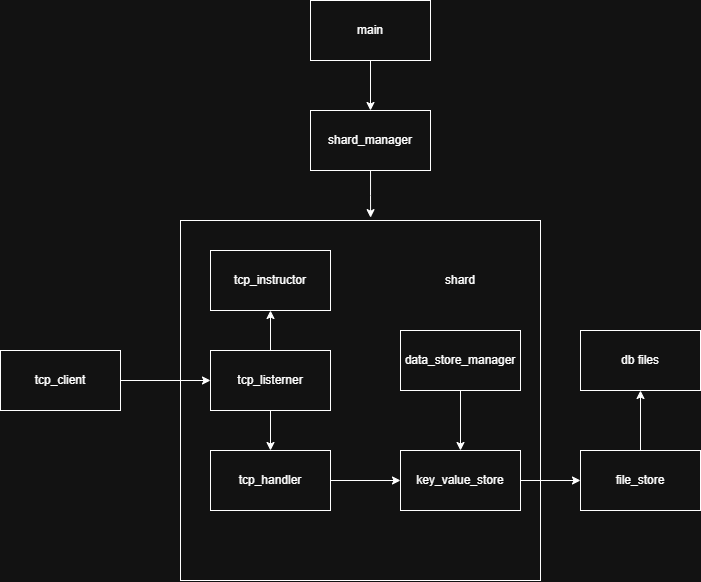

The diagram above was exported from draw.io. Its source (the exported page's mxGraphModel, read from the mxfile embedded in the PNG):
<mxGraphModel dx="2275" dy="784" grid="1" gridSize="10" guides="1" tooltips="1" connect="1" arrows="1" fold="1" page="1" pageScale="1" pageWidth="850" pageHeight="1100" math="0" shadow="0">
  <root>
    <mxCell id="0" />
    <mxCell id="1" parent="0" />
    <mxCell id="JZHDVmfRtfV6DUdXm0Id-8" value="shard_manager" style="rounded=0;whiteSpace=wrap;html=1;" vertex="1" parent="1">
      <mxGeometry x="70" y="510" width="120" height="60" as="geometry" />
    </mxCell>
    <mxCell id="JZHDVmfRtfV6DUdXm0Id-12" value="" style="whiteSpace=wrap;html=1;aspect=fixed;" vertex="1" parent="1">
      <mxGeometry x="-60" y="620" width="360" height="360" as="geometry" />
    </mxCell>
    <mxCell id="JZHDVmfRtfV6DUdXm0Id-39" style="edgeStyle=orthogonalEdgeStyle;rounded=0;orthogonalLoop=1;jettySize=auto;html=1;entryX=0;entryY=0.5;entryDx=0;entryDy=0;" edge="1" parent="1" source="JZHDVmfRtfV6DUdXm0Id-14" target="JZHDVmfRtfV6DUdXm0Id-22">
      <mxGeometry relative="1" as="geometry" />
    </mxCell>
    <mxCell id="JZHDVmfRtfV6DUdXm0Id-14" value="key_value_store" style="rounded=0;whiteSpace=wrap;html=1;" vertex="1" parent="1">
      <mxGeometry x="160" y="850" width="120" height="60" as="geometry" />
    </mxCell>
    <mxCell id="JZHDVmfRtfV6DUdXm0Id-15" style="edgeStyle=orthogonalEdgeStyle;rounded=0;orthogonalLoop=1;jettySize=auto;html=1;entryX=0.5;entryY=0;entryDx=0;entryDy=0;" edge="1" parent="1" source="JZHDVmfRtfV6DUdXm0Id-16" target="JZHDVmfRtfV6DUdXm0Id-14">
      <mxGeometry relative="1" as="geometry" />
    </mxCell>
    <mxCell id="JZHDVmfRtfV6DUdXm0Id-16" value="data_store_manager" style="rounded=0;whiteSpace=wrap;html=1;" vertex="1" parent="1">
      <mxGeometry x="160" y="730" width="120" height="60" as="geometry" />
    </mxCell>
    <mxCell id="JZHDVmfRtfV6DUdXm0Id-17" value="db files" style="rounded=0;whiteSpace=wrap;html=1;" vertex="1" parent="1">
      <mxGeometry x="340" y="730" width="120" height="60" as="geometry" />
    </mxCell>
    <mxCell id="JZHDVmfRtfV6DUdXm0Id-19" value="shard" style="rounded=0;whiteSpace=wrap;html=1;strokeColor=none;" vertex="1" parent="1">
      <mxGeometry x="160" y="650" width="120" height="60" as="geometry" />
    </mxCell>
    <mxCell id="JZHDVmfRtfV6DUdXm0Id-38" style="edgeStyle=orthogonalEdgeStyle;rounded=0;orthogonalLoop=1;jettySize=auto;html=1;entryX=0.5;entryY=1;entryDx=0;entryDy=0;" edge="1" parent="1" source="JZHDVmfRtfV6DUdXm0Id-22" target="JZHDVmfRtfV6DUdXm0Id-17">
      <mxGeometry relative="1" as="geometry" />
    </mxCell>
    <mxCell id="JZHDVmfRtfV6DUdXm0Id-22" value="file_store" style="rounded=0;whiteSpace=wrap;html=1;" vertex="1" parent="1">
      <mxGeometry x="340" y="850" width="120" height="60" as="geometry" />
    </mxCell>
    <mxCell id="JZHDVmfRtfV6DUdXm0Id-31" style="edgeStyle=orthogonalEdgeStyle;rounded=0;orthogonalLoop=1;jettySize=auto;html=1;entryX=0;entryY=0.5;entryDx=0;entryDy=0;" edge="1" parent="1" source="JZHDVmfRtfV6DUdXm0Id-25" target="JZHDVmfRtfV6DUdXm0Id-14">
      <mxGeometry relative="1" as="geometry" />
    </mxCell>
    <mxCell id="JZHDVmfRtfV6DUdXm0Id-25" value="tcp_handler" style="rounded=0;whiteSpace=wrap;html=1;" vertex="1" parent="1">
      <mxGeometry x="-30" y="850" width="120" height="60" as="geometry" />
    </mxCell>
    <mxCell id="JZHDVmfRtfV6DUdXm0Id-26" value="tcp_instructor" style="rounded=0;whiteSpace=wrap;html=1;" vertex="1" parent="1">
      <mxGeometry x="-30" y="650" width="120" height="60" as="geometry" />
    </mxCell>
    <mxCell id="JZHDVmfRtfV6DUdXm0Id-29" style="edgeStyle=orthogonalEdgeStyle;rounded=0;orthogonalLoop=1;jettySize=auto;html=1;entryX=0.5;entryY=1;entryDx=0;entryDy=0;" edge="1" parent="1" source="JZHDVmfRtfV6DUdXm0Id-27" target="JZHDVmfRtfV6DUdXm0Id-26">
      <mxGeometry relative="1" as="geometry" />
    </mxCell>
    <mxCell id="JZHDVmfRtfV6DUdXm0Id-30" style="edgeStyle=orthogonalEdgeStyle;rounded=0;orthogonalLoop=1;jettySize=auto;html=1;entryX=0.5;entryY=0;entryDx=0;entryDy=0;" edge="1" parent="1" source="JZHDVmfRtfV6DUdXm0Id-27" target="JZHDVmfRtfV6DUdXm0Id-25">
      <mxGeometry relative="1" as="geometry" />
    </mxCell>
    <mxCell id="JZHDVmfRtfV6DUdXm0Id-27" value="tcp_listerner" style="rounded=0;whiteSpace=wrap;html=1;" vertex="1" parent="1">
      <mxGeometry x="-30" y="750" width="120" height="60" as="geometry" />
    </mxCell>
    <mxCell id="JZHDVmfRtfV6DUdXm0Id-34" style="edgeStyle=orthogonalEdgeStyle;rounded=0;orthogonalLoop=1;jettySize=auto;html=1;entryX=0.5;entryY=0;entryDx=0;entryDy=0;" edge="1" parent="1" source="JZHDVmfRtfV6DUdXm0Id-33" target="JZHDVmfRtfV6DUdXm0Id-8">
      <mxGeometry relative="1" as="geometry" />
    </mxCell>
    <mxCell id="JZHDVmfRtfV6DUdXm0Id-33" value="main" style="rounded=0;whiteSpace=wrap;html=1;" vertex="1" parent="1">
      <mxGeometry x="70" y="400" width="120" height="60" as="geometry" />
    </mxCell>
    <mxCell id="JZHDVmfRtfV6DUdXm0Id-36" style="edgeStyle=orthogonalEdgeStyle;rounded=0;orthogonalLoop=1;jettySize=auto;html=1;entryX=0;entryY=0.5;entryDx=0;entryDy=0;" edge="1" parent="1" source="JZHDVmfRtfV6DUdXm0Id-35" target="JZHDVmfRtfV6DUdXm0Id-27">
      <mxGeometry relative="1" as="geometry" />
    </mxCell>
    <mxCell id="JZHDVmfRtfV6DUdXm0Id-35" value="tcp_client" style="rounded=0;whiteSpace=wrap;html=1;" vertex="1" parent="1">
      <mxGeometry x="-240" y="750" width="120" height="60" as="geometry" />
    </mxCell>
    <mxCell id="JZHDVmfRtfV6DUdXm0Id-37" style="edgeStyle=orthogonalEdgeStyle;rounded=0;orthogonalLoop=1;jettySize=auto;html=1;entryX=0.528;entryY=-0.008;entryDx=0;entryDy=0;entryPerimeter=0;" edge="1" parent="1" source="JZHDVmfRtfV6DUdXm0Id-8" target="JZHDVmfRtfV6DUdXm0Id-12">
      <mxGeometry relative="1" as="geometry" />
    </mxCell>
  </root>
</mxGraphModel>